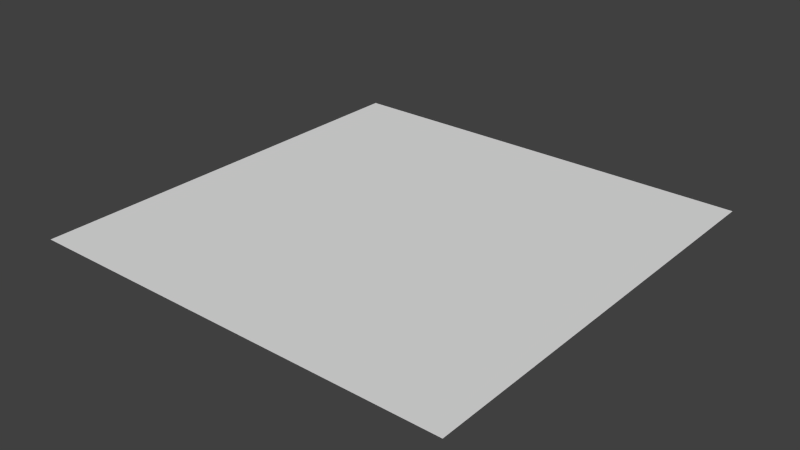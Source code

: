 # Source: xplogo.blend  (saved by Blender 2.57.0; exported with 4.5.12 LTS)
import bpy
from mathutils import Matrix  # noqa: F401  (used for matrix-valued properties, if any)

bpy.ops.wm.read_factory_settings(use_empty=True)
scene = bpy.context.scene
scene.name = 'Scene'

# ---- collections
col_collection_1 = bpy.data.collections.new('Collection 1'); scene.collection.children.link(col_collection_1)

# ---- materials (node trees are filled in below, after node groups)
mat_material_001 = bpy.data.materials.new('Material.001')
mat_material_001.alpha_threshold = 0.0
mat_material_001.use_transparent_shadow = False
mat_material_001.roughness = 0.5
mat_material_001.line_color = (0.0, 0.0, 0.0, 1.0)

# ---- material node trees

# ---- world
world_world = bpy.data.worlds.new('World'); scene.world = world_world
world_world.color = (0.05088, 0.05088, 0.05088)
world_world.use_sun_shadow = False
world_world.sun_shadow_jitter_overblur = 0.0
world_world.cycles.sampling_method = 'MANUAL'
world_world.cycles.sample_map_resolution = 256

# ---- meshes
me_plane = bpy.data.meshes.new('Plane')
me_plane.from_pydata([(1.0, 1.0, 0.0), (1.0, -1.0, 0.0), (-1.0, -1.0, 0.0), (-1.0, 1.0, 0.0)], [], [(0, 3, 2), (0, 2, 1)])
_uv = me_plane.uv_layers.new(name='UVTex')
_uv.uv.foreach_set('vector', [0.2, 0.2944, 0.7575, 0.2944, 0.76, 0.9278, 0.2, 0.2944, 0.76, 0.9278, 0.2, 0.9278])
me_plane.materials.append(mat_material_001)
me_plane.use_remesh_preserve_volume = False
me_plane.use_remesh_preserve_attributes = False
me_plane.use_mirror_vertex_groups = False
me_plane.update()

# ---- objects
ob_plane = bpy.data.objects.new('Plane', me_plane)

# ---- transforms, parenting, visibility, modifiers, constraints
ob_plane.location = (0.0, 0.0, 0.0)
ob_plane.scale = (8.728, 8.728, 8.728)
ob_plane.lineart.crease_threshold = 0.0

# ---- collection membership
col_collection_1.objects.link(ob_plane)

# ---- scene / render settings (as saved in the file)
scene.frame_start = 1; scene.frame_end = 250; scene.frame_set(1)
scene.render.engine = 'BLENDER_EEVEE_NEXT'
scene.render.image_settings.color_mode = 'RGB'
scene.render.image_settings.compression = 90
scene.render.resolution_percentage = 50
scene.render.dither_intensity = 0.0
scene.render.bake_margin = 2
scene.render.bake_bias = 0.0
scene.cycles.use_denoising = False
scene.cycles.samples = 10
scene.cycles.sampling_pattern = 'TABULATED_SOBOL'
scene.cycles.light_sampling_threshold = 0.0
scene.cycles.use_adaptive_sampling = False
scene.cycles.use_light_tree = False
scene.cycles.blur_glossy = 0.0
scene.cycles.volume_bounces = 1
scene.cycles.pixel_filter_type = 'GAUSSIAN'
scene.cycles.sample_clamp_indirect = 0.0
scene.view_settings.view_transform = 'Standard'
bpy.context.view_layer.update()

# ---- added for rendering (the .blend has no active camera and no usable light): camera, sun
cam_auto = bpy.data.cameras.new('AutoCamera')
cam_auto.lens = 50.0
cam_auto.sensor_width = 36.0
cam_auto.clip_end = 1000.0
ob_auto_camera = bpy.data.objects.new('AutoCamera', cam_auto)
scene.collection.objects.link(ob_auto_camera)
ob_auto_camera.location = (22.8413, -27.4096, 18.2731)
ob_auto_camera.rotation_euler = (1.09748, -7.21219e-08, 0.694738)
scene.camera = ob_auto_camera
light_auto_sun = bpy.data.lights.new('AutoSun', 'SUN')
light_auto_sun.energy = 3.0
light_auto_sun.angle = 0.0523599
ob_auto_sun = bpy.data.objects.new('AutoSun', light_auto_sun)
scene.collection.objects.link(ob_auto_sun)
ob_auto_sun.rotation_euler = (0.872665, 0.174533, 0.523599)
bpy.context.view_layer.update()
